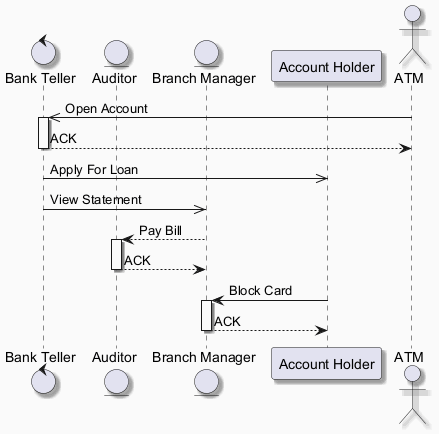

The diagram above was rendered by PlantUML. Its source (embedded in the PNG):
@startuml
skinparam backgroundColor #FAFAFA
skinparam classBackgroundColor #FFF3E0
skinparam classBorderColor #E65100
skinparam shadowing true
control "Bank Teller" as BT
entity "Auditor" as A
entity "Branch Manager" as BM
participant "Account Holder" as AH
actor "ATM" as A2
A2 ->> BT : Open Account
activate BT
BT --> A2 : ACK
deactivate BT
BT ->> AH : Apply For Loan
BT ->> BM : View Statement
BM --> A : Pay Bill
activate A
A --> BM : ACK
deactivate A
AH -> BM : Block Card
activate BM
BM --> AH : ACK
deactivate BM
@enduml